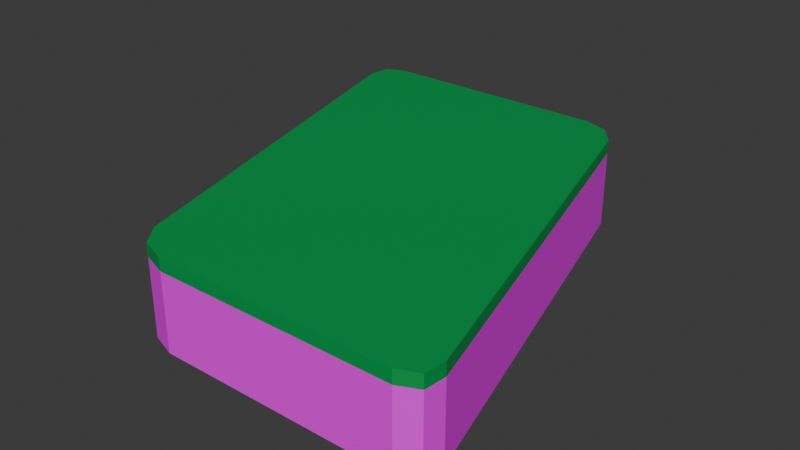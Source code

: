 # Source: Sponge.blend  (saved by Blender 4.3.34; exported with 4.5.12 LTS)
import bpy
from mathutils import Matrix  # noqa: F401  (used for matrix-valued properties, if any)

bpy.ops.wm.read_factory_settings(use_empty=True)
scene = bpy.context.scene
scene.name = 'Scene'

# ---- collections
col_collection = bpy.data.collections.new('Collection'); scene.collection.children.link(col_collection)

# ---- images (referenced by path relative to the original .blend; pixels are not part of the script)
import os
ASSET_DIR = os.environ.get("B2B_ASSET_DIR", "")  # directory of the original .blend (textures are referenced by path, not embedded)
HERE = os.path.dirname(os.path.abspath(__file__))  # packed textures are extracted next to this script under _unpacked/

def load_image(name, relpath, width, height, colorspace="sRGB"):
    """Load a texture the original file referenced (path relative to the .blend, or extracted next to this script)."""
    p = next((c for c in (os.path.join(HERE, relpath), os.path.join(ASSET_DIR, relpath)) if relpath and os.path.exists(c)), "")
    if p:
        img = bpy.data.images.load(p, check_existing=True)
        img.name = name
    else:  # same state as the original file: an image datablock whose file is absent (Cycles renders it pink)
        img = bpy.data.images.new(name, width, height)
        img.source = "FILE"
        img.filepath = "//" + (relpath or name)
    img.colorspace_settings.name = colorspace
    return img
img_spongeholes = load_image('SpongeHoles', 'Images/SpongeHoles.png', 1024, 1024, 'sRGB')

# ---- materials (node trees are filled in below, after node groups)
mat_spongebot = bpy.data.materials.new('SpongeBot')
mat_spongebot.alpha_threshold = 0.0
mat_spongebot.roughness = 0.5
mat_spongebot.line_color = (0.0, 0.0, 0.0, 1.0)
mat_spongetop = bpy.data.materials.new('SpongeTop')
mat_spongetop.alpha_threshold = 0.0
mat_spongetop.roughness = 0.5
mat_spongetop.line_color = (0.0, 0.0, 0.0, 1.0)

# ---- material node trees
mat_spongebot.use_nodes = True; mat_spongebot.node_tree.nodes.clear()
_N = mat_spongebot.node_tree.nodes; _L = mat_spongebot.node_tree.links
n0 = _N.new('ShaderNodeOutputMaterial'); n0.name = 'Material Output'; n0.location = (300, 300)
n1 = _N.new('ShaderNodeBsdfPrincipled'); n1.name = 'Principled BSDF'; n1.location = (10, 300)
n1.inputs[3].default_value = 1.45
n2 = _N.new('ShaderNodeTexImage'); n2.name = 'Image Texture'; n2.location = (-447, 229)
n2.image = img_spongeholes
_L.new(n1.outputs[0], n0.inputs[0])
_L.new(n2.outputs[0], n1.inputs[0])
n0.is_active_output = True
mat_spongetop.use_nodes = True; mat_spongetop.node_tree.nodes.clear()
_N = mat_spongetop.node_tree.nodes; _L = mat_spongetop.node_tree.links
n0 = _N.new('ShaderNodeOutputMaterial'); n0.name = 'Material Output'; n0.location = (300, 300)
n1 = _N.new('ShaderNodeBsdfPrincipled'); n1.name = 'Principled BSDF'; n1.location = (10, 300)
n1.inputs[0].default_value = (0.0004472, 0.3354, 0.0708, 1.0)
n1.inputs[3].default_value = 1.45
_L.new(n1.outputs[0], n0.inputs[0])
n0.is_active_output = True

# ---- world
world_world = bpy.data.worlds.new('World'); scene.world = world_world
world_world.use_nodes = True; world_world.node_tree.nodes.clear()
_N = world_world.node_tree.nodes; _L = world_world.node_tree.links
n0 = _N.new('ShaderNodeOutputWorld'); n0.name = 'World Output'; n0.location = (300, 300)
n1 = _N.new('ShaderNodeBackground'); n1.name = 'Background'; n1.location = (10, 300)
n1.inputs[0].default_value = (0.05088, 0.05088, 0.05088, 1.0)
_L.new(n1.outputs[0], n0.inputs[0])
n0.is_active_output = True
world_world.color = (0.05088, 0.05088, 0.05088)
world_world.sun_shadow_jitter_overblur = 0.0

# ---- meshes
me_cube = bpy.data.meshes.new('Cube')
me_cube.from_pydata([(1.249, 4.023, -0.02904), (0.7026, 4.413, -0.02904), (1.034, 4.299, -0.02904), (0.7026, 4.413, -1.0), (1.249, 4.023, -1.0), (1.034, 4.299, -1.0), (2.365, -1.421, -0.02904), (2.644, -1.031, -0.02904), (2.618, -1.307, -0.02904), (2.644, -1.031, -1.0), (2.365, -1.421, -1.0), (2.618, -1.307, -1.0), (-2.323, 4.413, -0.02904), (-2.602, 4.023, -0.02904), (-2.576, 4.299, -0.02904), (-2.602, 4.023, -1.0), (-2.323, 4.413, -1.0), (-2.576, 4.299, -1.0), (-1.208, -1.031, -0.02904), (-0.6607, -1.421, -0.02904), (-0.9918, -1.307, -0.02904), (-0.6607, -1.421, -1.0), (-1.208, -1.031, -1.0), (-0.9918, -1.307, -1.0)], [], [(15, 17, 16, 3, 5, 4, 9, 11, 10, 21, 23, 22), (22, 18, 13, 15), (10, 6, 19, 21), (0, 2, 1, 12, 14, 13, 18, 20, 19, 6, 8, 7), (4, 0, 7, 9), (0, 4, 5, 2), (2, 5, 3, 1), (21, 19, 20, 23), (23, 20, 18, 22), (6, 10, 11, 8), (8, 11, 9, 7), (12, 16, 17, 14), (14, 17, 15, 13), (16, 12, 1, 3)])
_uv = me_cube.uv_layers.new(name='UVMap')
_uv.uv.foreach_set('vector', [0.7894, 0.6968, 0.779, 0.7242, 0.75, 0.7288, 0.441, 0.6436, 0.4104, 0.6226, 0.3962, 0.5883, 0.3962, 0.03299, 0.4066, 0.005542, 0.4356, 0.0009829, 0.7446, 0.0862, 0.7751, 0.1072, 0.7894, 0.1415, 0.999, 0.5761, 0.8962, 0.5761, 0.8962, 0.02986, 0.999, 0.02986, 0.8942, 0.965, 0.7914, 0.965, 0.7914, 0.6517, 0.8942, 0.6517, 0.3942, 0.5883, 0.38, 0.6226, 0.3494, 0.6436, 0.04041, 0.7288, 0.01141, 0.7242, 0.000983, 0.6968, 0.0009829, 0.1415, 0.01524, 0.1072, 0.04583, 0.0862, 0.3548, 0.0009829, 0.3838, 0.005542, 0.3942, 0.03299, 0.8942, 0.5836, 0.7914, 0.5836, 0.7914, 0.02832, 0.8942, 0.02832, 0.7914, 0.5836, 0.8942, 0.5836, 0.8942, 0.618, 0.7914, 0.618, 0.8962, 0.6091, 0.999, 0.6091, 0.999, 0.6438, 0.8962, 0.6438, 0.8942, 0.6517, 0.7914, 0.6517, 0.7914, 0.62, 0.8942, 0.62, 0.999, 0.6072, 0.8962, 0.6072, 0.8962, 0.5761, 0.999, 0.5761, 0.7914, 0.965, 0.8942, 0.965, 0.8942, 0.9937, 0.7914, 0.9937, 0.7914, 0.0009829, 0.8942, 0.0009829, 0.8942, 0.02832, 0.7914, 0.02832, 0.8962, 0.9642, 0.999, 0.9642, 0.999, 0.9913, 0.8962, 0.9913, 0.8962, 0.0009829, 0.999, 0.0009829, 0.999, 0.02986, 0.8962, 0.02986, 0.999, 0.9642, 0.8962, 0.9642, 0.8962, 0.6438, 0.999, 0.6438])
me_cube.materials.append(mat_spongebot)
me_cube.use_mirror_vertex_groups = False
me_cube.update()
me_cube_001 = bpy.data.meshes.new('Cube.001')
me_cube_001.from_pydata([(1.249, 4.023, -0.8326), (0.7026, 4.413, -0.8326), (1.034, 4.299, -0.8326), (0.7026, 4.413, -1.0), (1.249, 4.023, -1.0), (1.034, 4.299, -1.0), (2.365, -1.421, -0.8326), (2.644, -1.031, -0.8326), (2.618, -1.307, -0.8326), (2.644, -1.031, -1.0), (2.365, -1.421, -1.0), (2.618, -1.307, -1.0), (-2.323, 4.413, -0.8326), (-2.602, 4.023, -0.8326), (-2.576, 4.299, -0.8326), (-2.602, 4.023, -1.0), (-2.323, 4.413, -1.0), (-2.576, 4.299, -1.0), (-1.208, -1.031, -0.8326), (-0.6607, -1.421, -0.8326), (-0.9918, -1.307, -0.8326), (-0.6607, -1.421, -1.0), (-1.208, -1.031, -1.0), (-0.9918, -1.307, -1.0)], [], [(15, 17, 16, 3, 5, 4, 9, 11, 10, 21, 23, 22), (22, 18, 13, 15), (10, 6, 19, 21), (0, 2, 1, 12, 14, 13, 18, 20, 19, 6, 8, 7), (4, 0, 7, 9), (0, 4, 5, 2), (2, 5, 3, 1), (21, 19, 20, 23), (23, 20, 18, 22), (6, 10, 11, 8), (8, 11, 9, 7), (12, 16, 17, 14), (14, 17, 15, 13), (16, 12, 1, 3)])
_uv = me_cube_001.uv_layers.new(name='UVMap')
_uv.uv.foreach_set('vector', [0.125, 0.5167, 0.1328, 0.5049, 0.1518, 0.5, 0.3482, 0.5, 0.3672, 0.5049, 0.375, 0.5167, 0.375, 0.7333, 0.3672, 0.7451, 0.3482, 0.75, 0.1518, 0.75, 0.1328, 0.7451, 0.125, 0.7333, 0.375, 0.01667, 0.625, 0.01667, 0.625, 0.2333, 0.375, 0.2333, 0.375, 0.7768, 0.625, 0.7768, 0.625, 0.9732, 0.375, 0.9732, 0.625, 0.5167, 0.6328, 0.5049, 0.6518, 0.5, 0.8482, 0.5, 0.8672, 0.5049, 0.875, 0.5167, 0.875, 0.7333, 0.8672, 0.7451, 0.8482, 0.75, 0.6518, 0.75, 0.6328, 0.7451, 0.625, 0.7333, 0.375, 0.5167, 0.625, 0.5167, 0.625, 0.7333, 0.375, 0.7333, 0.625, 0.5167, 0.375, 0.5167, 0.375, 0.5, 0.625, 0.5, 0.625, 0.5, 0.375, 0.5, 0.375, 0.4732, 0.625, 0.4732, 0.375, 0.9732, 0.625, 0.9732, 0.625, 1.0, 0.375, 1.0, 0.375, 0.0, 0.625, 0.0, 0.625, 0.01667, 0.375, 0.01667, 0.625, 0.7768, 0.375, 0.7768, 0.375, 0.75, 0.625, 0.75, 0.625, 0.75, 0.375, 0.75, 0.375, 0.7333, 0.625, 0.7333, 0.625, 0.2768, 0.375, 0.2768, 0.375, 0.25, 0.625, 0.25, 0.625, 0.25, 0.375, 0.25, 0.375, 0.2333, 0.625, 0.2333, 0.375, 0.2768, 0.625, 0.2768, 0.625, 0.4732, 0.375, 0.4732])
me_cube_001.materials.append(mat_spongetop)
me_cube_001.use_mirror_vertex_groups = False
me_cube_001.update()

# ---- objects
ob_cube = bpy.data.objects.new('Cube', me_cube)
ob_cube_001 = bpy.data.objects.new('Cube.001', me_cube_001)

# ---- transforms, parenting, visibility, modifiers, constraints
ob_cube.location = (0.0, 0.0, 0.0)
ob_cube.lock_rotations_4d = False
ob_cube.empty_display_type = 'ARROWS'
ob_cube.lineart.crease_threshold = 0.0
ob_cube_001.location = (0.0, 0.0, 0.971)
ob_cube_001.lock_rotations_4d = False
ob_cube_001.empty_display_type = 'ARROWS'
ob_cube_001.lineart.crease_threshold = 0.0

# ---- collection membership
col_collection.objects.link(ob_cube)
col_collection.objects.link(ob_cube_001)

# ---- scene / render settings (as saved in the file)
scene.frame_start = 1; scene.frame_end = 250; scene.frame_set(1)
scene.render.engine = 'BLENDER_EEVEE_NEXT'
bpy.context.view_layer.update()

# ---- added for rendering (the .blend has no active camera and no usable light): camera, sun
cam_auto = bpy.data.cameras.new('AutoCamera')
cam_auto.lens = 50.0
cam_auto.sensor_width = 36.0
cam_auto.clip_end = 1000.0
ob_auto_camera = bpy.data.objects.new('AutoCamera', cam_auto)
scene.collection.objects.link(ob_auto_camera)
ob_auto_camera.location = (7.35596, -7.30622, 5.43722)
ob_auto_camera.rotation_euler = (1.09748, -7.21219e-08, 0.694738)
scene.camera = ob_auto_camera
light_auto_sun = bpy.data.lights.new('AutoSun', 'SUN')
light_auto_sun.energy = 3.0
light_auto_sun.angle = 0.0523599
ob_auto_sun = bpy.data.objects.new('AutoSun', light_auto_sun)
scene.collection.objects.link(ob_auto_sun)
ob_auto_sun.rotation_euler = (0.872665, 0.174533, 0.523599)
bpy.context.view_layer.update()

